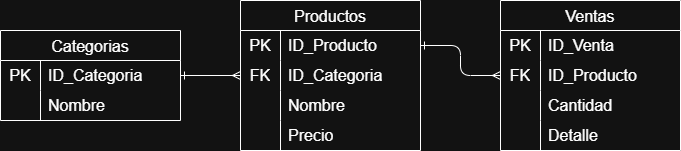

The diagram above was exported from draw.io. Its source (the exported page's mxGraphModel, read from the mxfile embedded in the PNG):
<mxGraphModel dx="1720" dy="-154" grid="1" gridSize="10" guides="1" tooltips="1" connect="1" arrows="1" fold="1" page="1" pageScale="1" pageWidth="850" pageHeight="1100" math="0" shadow="0">
  <root>
    <mxCell id="0" />
    <mxCell id="1" parent="0" />
    <mxCell id="aIE34NmJt9glXK4v548z-77" parent="1" style="shape=table;startSize=30;container=1;collapsible=0;childLayout=tableLayout;fixedRows=1;rowLines=0;fontStyle=0;strokeColor=default;fontSize=16;" value="Categorias" vertex="1">
      <mxGeometry height="90" width="180" x="85.00333333333349" y="1605.0033333333336" as="geometry" />
    </mxCell>
    <mxCell id="aIE34NmJt9glXK4v548z-78" parent="aIE34NmJt9glXK4v548z-77" style="shape=tableRow;horizontal=0;startSize=0;swimlaneHead=0;swimlaneBody=0;top=0;left=0;bottom=0;right=0;collapsible=0;dropTarget=0;fillColor=none;points=[[0,0.5],[1,0.5]];portConstraint=eastwest;strokeColor=inherit;fontSize=16;" value="" vertex="1">
      <mxGeometry height="30" width="180" y="30" as="geometry" />
    </mxCell>
    <mxCell id="aIE34NmJt9glXK4v548z-79" parent="aIE34NmJt9glXK4v548z-78" style="shape=partialRectangle;html=1;whiteSpace=wrap;connectable=0;fillColor=none;top=0;left=0;bottom=0;right=0;overflow=hidden;pointerEvents=1;strokeColor=inherit;fontSize=16;" value="PK" vertex="1">
      <mxGeometry height="30" width="40" as="geometry">
        <mxRectangle height="30" width="40" as="alternateBounds" />
      </mxGeometry>
    </mxCell>
    <mxCell id="aIE34NmJt9glXK4v548z-80" parent="aIE34NmJt9glXK4v548z-78" style="shape=partialRectangle;html=1;whiteSpace=wrap;connectable=0;fillColor=none;top=0;left=0;bottom=0;right=0;align=left;spacingLeft=6;overflow=hidden;strokeColor=inherit;fontSize=16;" value="ID_Categoria" vertex="1">
      <mxGeometry height="30" width="140" x="40" as="geometry">
        <mxRectangle height="30" width="140" as="alternateBounds" />
      </mxGeometry>
    </mxCell>
    <mxCell id="aIE34NmJt9glXK4v548z-81" parent="aIE34NmJt9glXK4v548z-77" style="shape=tableRow;horizontal=0;startSize=0;swimlaneHead=0;swimlaneBody=0;top=0;left=0;bottom=0;right=0;collapsible=0;dropTarget=0;fillColor=none;points=[[0,0.5],[1,0.5]];portConstraint=eastwest;strokeColor=inherit;fontSize=16;" value="" vertex="1">
      <mxGeometry height="30" width="180" y="60" as="geometry" />
    </mxCell>
    <mxCell id="aIE34NmJt9glXK4v548z-82" parent="aIE34NmJt9glXK4v548z-81" style="shape=partialRectangle;html=1;whiteSpace=wrap;connectable=0;fillColor=none;top=0;left=0;bottom=0;right=0;overflow=hidden;strokeColor=inherit;fontSize=16;" value="" vertex="1">
      <mxGeometry height="30" width="40" as="geometry">
        <mxRectangle height="30" width="40" as="alternateBounds" />
      </mxGeometry>
    </mxCell>
    <mxCell id="aIE34NmJt9glXK4v548z-83" parent="aIE34NmJt9glXK4v548z-81" style="shape=partialRectangle;html=1;whiteSpace=wrap;connectable=0;fillColor=none;top=0;left=0;bottom=0;right=0;align=left;spacingLeft=6;overflow=hidden;strokeColor=inherit;fontSize=16;" value="Nombre" vertex="1">
      <mxGeometry height="30" width="140" x="40" as="geometry">
        <mxRectangle height="30" width="140" as="alternateBounds" />
      </mxGeometry>
    </mxCell>
    <mxCell id="aIE34NmJt9glXK4v548z-84" parent="1" style="shape=table;startSize=30;container=1;collapsible=0;childLayout=tableLayout;fixedRows=1;rowLines=0;fontStyle=0;strokeColor=default;fontSize=16;" value="Productos" vertex="1">
      <mxGeometry height="150" width="180" x="325.0033333333335" y="1575.0033333333336" as="geometry" />
    </mxCell>
    <mxCell id="aIE34NmJt9glXK4v548z-85" parent="aIE34NmJt9glXK4v548z-84" style="shape=tableRow;horizontal=0;startSize=0;swimlaneHead=0;swimlaneBody=0;top=0;left=0;bottom=0;right=0;collapsible=0;dropTarget=0;fillColor=none;points=[[0,0.5],[1,0.5]];portConstraint=eastwest;strokeColor=inherit;fontSize=16;" value="" vertex="1">
      <mxGeometry height="30" width="180" y="30" as="geometry" />
    </mxCell>
    <mxCell id="aIE34NmJt9glXK4v548z-86" parent="aIE34NmJt9glXK4v548z-85" style="shape=partialRectangle;html=1;whiteSpace=wrap;connectable=0;fillColor=none;top=0;left=0;bottom=0;right=0;overflow=hidden;pointerEvents=1;strokeColor=inherit;fontSize=16;" value="PK" vertex="1">
      <mxGeometry height="30" width="40" as="geometry">
        <mxRectangle height="30" width="40" as="alternateBounds" />
      </mxGeometry>
    </mxCell>
    <mxCell id="aIE34NmJt9glXK4v548z-87" parent="aIE34NmJt9glXK4v548z-85" style="shape=partialRectangle;html=1;whiteSpace=wrap;connectable=0;fillColor=none;top=0;left=0;bottom=0;right=0;align=left;spacingLeft=6;overflow=hidden;strokeColor=inherit;fontSize=16;" value="ID_Producto" vertex="1">
      <mxGeometry height="30" width="140" x="40" as="geometry">
        <mxRectangle height="30" width="140" as="alternateBounds" />
      </mxGeometry>
    </mxCell>
    <mxCell id="aIE34NmJt9glXK4v548z-88" parent="aIE34NmJt9glXK4v548z-84" style="shape=tableRow;horizontal=0;startSize=0;swimlaneHead=0;swimlaneBody=0;top=0;left=0;bottom=0;right=0;collapsible=0;dropTarget=0;fillColor=none;points=[[0,0.5],[1,0.5]];portConstraint=eastwest;strokeColor=inherit;fontSize=16;" value="" vertex="1">
      <mxGeometry height="30" width="180" y="60" as="geometry" />
    </mxCell>
    <mxCell id="aIE34NmJt9glXK4v548z-89" parent="aIE34NmJt9glXK4v548z-88" style="shape=partialRectangle;html=1;whiteSpace=wrap;connectable=0;fillColor=none;top=0;left=0;bottom=0;right=0;overflow=hidden;strokeColor=inherit;fontSize=16;" value="FK" vertex="1">
      <mxGeometry height="30" width="40" as="geometry">
        <mxRectangle height="30" width="40" as="alternateBounds" />
      </mxGeometry>
    </mxCell>
    <mxCell id="aIE34NmJt9glXK4v548z-90" parent="aIE34NmJt9glXK4v548z-88" style="shape=partialRectangle;html=1;whiteSpace=wrap;connectable=0;fillColor=none;top=0;left=0;bottom=0;right=0;align=left;spacingLeft=6;overflow=hidden;strokeColor=inherit;fontSize=16;" value="ID_Categoria" vertex="1">
      <mxGeometry height="30" width="140" x="40" as="geometry">
        <mxRectangle height="30" width="140" as="alternateBounds" />
      </mxGeometry>
    </mxCell>
    <mxCell id="aIE34NmJt9glXK4v548z-91" parent="aIE34NmJt9glXK4v548z-84" style="shape=tableRow;horizontal=0;startSize=0;swimlaneHead=0;swimlaneBody=0;top=0;left=0;bottom=0;right=0;collapsible=0;dropTarget=0;fillColor=none;points=[[0,0.5],[1,0.5]];portConstraint=eastwest;strokeColor=inherit;fontSize=16;" vertex="1">
      <mxGeometry height="30" width="180" y="90" as="geometry" />
    </mxCell>
    <mxCell id="aIE34NmJt9glXK4v548z-92" parent="aIE34NmJt9glXK4v548z-91" style="shape=partialRectangle;html=1;whiteSpace=wrap;connectable=0;fillColor=none;top=0;left=0;bottom=0;right=0;overflow=hidden;strokeColor=inherit;fontSize=16;" vertex="1">
      <mxGeometry height="30" width="40" as="geometry">
        <mxRectangle height="30" width="40" as="alternateBounds" />
      </mxGeometry>
    </mxCell>
    <mxCell id="aIE34NmJt9glXK4v548z-93" parent="aIE34NmJt9glXK4v548z-91" style="shape=partialRectangle;html=1;whiteSpace=wrap;connectable=0;fillColor=none;top=0;left=0;bottom=0;right=0;align=left;spacingLeft=6;overflow=hidden;strokeColor=inherit;fontSize=16;" value="Nombre" vertex="1">
      <mxGeometry height="30" width="140" x="40" as="geometry">
        <mxRectangle height="30" width="140" as="alternateBounds" />
      </mxGeometry>
    </mxCell>
    <mxCell id="aIE34NmJt9glXK4v548z-94" parent="aIE34NmJt9glXK4v548z-84" style="shape=tableRow;horizontal=0;startSize=0;swimlaneHead=0;swimlaneBody=0;top=0;left=0;bottom=0;right=0;collapsible=0;dropTarget=0;fillColor=none;points=[[0,0.5],[1,0.5]];portConstraint=eastwest;strokeColor=inherit;fontSize=16;" vertex="1">
      <mxGeometry height="30" width="180" y="120" as="geometry" />
    </mxCell>
    <mxCell id="aIE34NmJt9glXK4v548z-95" parent="aIE34NmJt9glXK4v548z-94" style="shape=partialRectangle;html=1;whiteSpace=wrap;connectable=0;fillColor=none;top=0;left=0;bottom=0;right=0;overflow=hidden;strokeColor=inherit;fontSize=16;" vertex="1">
      <mxGeometry height="30" width="40" as="geometry">
        <mxRectangle height="30" width="40" as="alternateBounds" />
      </mxGeometry>
    </mxCell>
    <mxCell id="aIE34NmJt9glXK4v548z-96" parent="aIE34NmJt9glXK4v548z-94" style="shape=partialRectangle;html=1;whiteSpace=wrap;connectable=0;fillColor=none;top=0;left=0;bottom=0;right=0;align=left;spacingLeft=6;overflow=hidden;strokeColor=inherit;fontSize=16;" value="Precio" vertex="1">
      <mxGeometry height="30" width="140" x="40" as="geometry">
        <mxRectangle height="30" width="140" as="alternateBounds" />
      </mxGeometry>
    </mxCell>
    <mxCell id="aIE34NmJt9glXK4v548z-97" parent="1" style="shape=table;startSize=30;container=1;collapsible=0;childLayout=tableLayout;fixedRows=1;rowLines=0;fontStyle=0;strokeColor=default;fontSize=16;" value="Ventas" vertex="1">
      <mxGeometry height="150" width="180" x="585.0033333333334" y="1575.0033333333336" as="geometry" />
    </mxCell>
    <mxCell id="aIE34NmJt9glXK4v548z-98" parent="aIE34NmJt9glXK4v548z-97" style="shape=tableRow;horizontal=0;startSize=0;swimlaneHead=0;swimlaneBody=0;top=0;left=0;bottom=0;right=0;collapsible=0;dropTarget=0;fillColor=none;points=[[0,0.5],[1,0.5]];portConstraint=eastwest;strokeColor=inherit;fontSize=16;" value="" vertex="1">
      <mxGeometry height="30" width="180" y="30" as="geometry" />
    </mxCell>
    <mxCell id="aIE34NmJt9glXK4v548z-99" parent="aIE34NmJt9glXK4v548z-98" style="shape=partialRectangle;html=1;whiteSpace=wrap;connectable=0;fillColor=none;top=0;left=0;bottom=0;right=0;overflow=hidden;pointerEvents=1;strokeColor=inherit;fontSize=16;" value="PK" vertex="1">
      <mxGeometry height="30" width="40" as="geometry">
        <mxRectangle height="30" width="40" as="alternateBounds" />
      </mxGeometry>
    </mxCell>
    <mxCell id="aIE34NmJt9glXK4v548z-100" parent="aIE34NmJt9glXK4v548z-98" style="shape=partialRectangle;html=1;whiteSpace=wrap;connectable=0;fillColor=none;top=0;left=0;bottom=0;right=0;align=left;spacingLeft=6;overflow=hidden;strokeColor=inherit;fontSize=16;" value="ID_Venta" vertex="1">
      <mxGeometry height="30" width="140" x="40" as="geometry">
        <mxRectangle height="30" width="140" as="alternateBounds" />
      </mxGeometry>
    </mxCell>
    <mxCell id="aIE34NmJt9glXK4v548z-101" parent="aIE34NmJt9glXK4v548z-97" style="shape=tableRow;horizontal=0;startSize=0;swimlaneHead=0;swimlaneBody=0;top=0;left=0;bottom=0;right=0;collapsible=0;dropTarget=0;fillColor=none;points=[[0,0.5],[1,0.5]];portConstraint=eastwest;strokeColor=inherit;fontSize=16;" value="" vertex="1">
      <mxGeometry height="30" width="180" y="60" as="geometry" />
    </mxCell>
    <mxCell id="aIE34NmJt9glXK4v548z-102" parent="aIE34NmJt9glXK4v548z-101" style="shape=partialRectangle;html=1;whiteSpace=wrap;connectable=0;fillColor=none;top=0;left=0;bottom=0;right=0;overflow=hidden;strokeColor=inherit;fontSize=16;" value="FK" vertex="1">
      <mxGeometry height="30" width="40" as="geometry">
        <mxRectangle height="30" width="40" as="alternateBounds" />
      </mxGeometry>
    </mxCell>
    <mxCell id="aIE34NmJt9glXK4v548z-103" parent="aIE34NmJt9glXK4v548z-101" style="shape=partialRectangle;html=1;whiteSpace=wrap;connectable=0;fillColor=none;top=0;left=0;bottom=0;right=0;align=left;spacingLeft=6;overflow=hidden;strokeColor=inherit;fontSize=16;" value="ID_Producto" vertex="1">
      <mxGeometry height="30" width="140" x="40" as="geometry">
        <mxRectangle height="30" width="140" as="alternateBounds" />
      </mxGeometry>
    </mxCell>
    <mxCell id="aIE34NmJt9glXK4v548z-104" parent="aIE34NmJt9glXK4v548z-97" style="shape=tableRow;horizontal=0;startSize=0;swimlaneHead=0;swimlaneBody=0;top=0;left=0;bottom=0;right=0;collapsible=0;dropTarget=0;fillColor=none;points=[[0,0.5],[1,0.5]];portConstraint=eastwest;strokeColor=inherit;fontSize=16;" vertex="1">
      <mxGeometry height="30" width="180" y="90" as="geometry" />
    </mxCell>
    <mxCell id="aIE34NmJt9glXK4v548z-105" parent="aIE34NmJt9glXK4v548z-104" style="shape=partialRectangle;html=1;whiteSpace=wrap;connectable=0;fillColor=none;top=0;left=0;bottom=0;right=0;overflow=hidden;strokeColor=inherit;fontSize=16;" vertex="1">
      <mxGeometry height="30" width="40" as="geometry">
        <mxRectangle height="30" width="40" as="alternateBounds" />
      </mxGeometry>
    </mxCell>
    <mxCell id="aIE34NmJt9glXK4v548z-106" parent="aIE34NmJt9glXK4v548z-104" style="shape=partialRectangle;html=1;whiteSpace=wrap;connectable=0;fillColor=none;top=0;left=0;bottom=0;right=0;align=left;spacingLeft=6;overflow=hidden;strokeColor=inherit;fontSize=16;" value="Cantidad" vertex="1">
      <mxGeometry height="30" width="140" x="40" as="geometry">
        <mxRectangle height="30" width="140" as="alternateBounds" />
      </mxGeometry>
    </mxCell>
    <mxCell id="aIE34NmJt9glXK4v548z-107" parent="aIE34NmJt9glXK4v548z-97" style="shape=tableRow;horizontal=0;startSize=0;swimlaneHead=0;swimlaneBody=0;top=0;left=0;bottom=0;right=0;collapsible=0;dropTarget=0;fillColor=none;points=[[0,0.5],[1,0.5]];portConstraint=eastwest;strokeColor=inherit;fontSize=16;" vertex="1">
      <mxGeometry height="30" width="180" y="120" as="geometry" />
    </mxCell>
    <mxCell id="aIE34NmJt9glXK4v548z-108" parent="aIE34NmJt9glXK4v548z-107" style="shape=partialRectangle;html=1;whiteSpace=wrap;connectable=0;fillColor=none;top=0;left=0;bottom=0;right=0;overflow=hidden;strokeColor=inherit;fontSize=16;" vertex="1">
      <mxGeometry height="30" width="40" as="geometry">
        <mxRectangle height="30" width="40" as="alternateBounds" />
      </mxGeometry>
    </mxCell>
    <mxCell id="aIE34NmJt9glXK4v548z-109" parent="aIE34NmJt9glXK4v548z-107" style="shape=partialRectangle;html=1;whiteSpace=wrap;connectable=0;fillColor=none;top=0;left=0;bottom=0;right=0;align=left;spacingLeft=6;overflow=hidden;strokeColor=inherit;fontSize=16;" value="Detalle" vertex="1">
      <mxGeometry height="30" width="140" x="40" as="geometry">
        <mxRectangle height="30" width="140" as="alternateBounds" />
      </mxGeometry>
    </mxCell>
    <mxCell id="aIE34NmJt9glXK4v548z-110" edge="1" parent="1" source="aIE34NmJt9glXK4v548z-85" style="endArrow=ERmany;html=1;rounded=1;endFill=0;startArrow=ERone;startFill=0;edgeStyle=orthogonalEdgeStyle;entryX=0;entryY=0.5;entryDx=0;entryDy=0;exitX=1;exitY=0.5;exitDx=0;exitDy=0;" target="aIE34NmJt9glXK4v548z-101" value="">
      <mxGeometry height="50" relative="1" width="50" as="geometry">
        <mxPoint x="725.0033333333334" y="1685.0033333333336" as="sourcePoint" />
        <mxPoint x="775.0033333333334" y="1635.0033333333336" as="targetPoint" />
      </mxGeometry>
    </mxCell>
    <mxCell id="aIE34NmJt9glXK4v548z-111" edge="1" parent="1" source="aIE34NmJt9glXK4v548z-78" style="endArrow=ERmany;html=1;rounded=1;endFill=0;startArrow=ERone;startFill=0;edgeStyle=orthogonalEdgeStyle;entryX=0;entryY=0.5;entryDx=0;entryDy=0;" target="aIE34NmJt9glXK4v548z-88" value="">
      <mxGeometry height="50" relative="1" width="50" as="geometry">
        <mxPoint x="515.0033333333334" y="1465.0033333333336" as="sourcePoint" />
        <mxPoint x="575.0033333333334" y="1555.0033333333336" as="targetPoint" />
      </mxGeometry>
    </mxCell>
  </root>
</mxGraphModel>